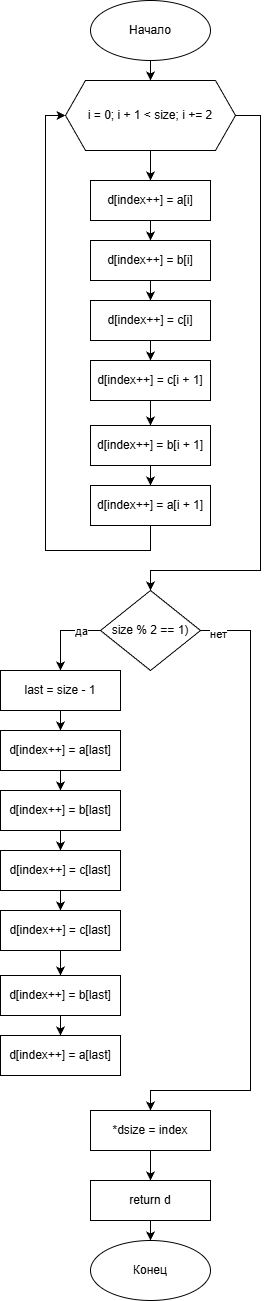

The diagram above was exported from draw.io. Its source (the exported page's mxGraphModel, read from the mxfile embedded in the PNG):
<mxGraphModel dx="703" dy="798" grid="1" gridSize="10" guides="1" tooltips="1" connect="1" arrows="1" fold="1" page="1" pageScale="1" pageWidth="827" pageHeight="1169" background="#FFFFFF" math="0" shadow="0" adaptiveColors="none">
  <root>
    <mxCell id="0" />
    <mxCell id="1" parent="0" />
    <mxCell id="3QnaCFyULP5T2IMgKFcO-3" edge="1" parent="1" source="3QnaCFyULP5T2IMgKFcO-1" style="edgeStyle=orthogonalEdgeStyle;rounded=0;orthogonalLoop=1;jettySize=auto;html=1;" target="3QnaCFyULP5T2IMgKFcO-2" value="">
      <mxGeometry relative="1" as="geometry" />
    </mxCell>
    <mxCell id="3QnaCFyULP5T2IMgKFcO-1" parent="1" style="ellipse;whiteSpace=wrap;html=1;" value="Начало" vertex="1">
      <mxGeometry height="60" width="120" x="290" y="160" as="geometry" />
    </mxCell>
    <mxCell id="3QnaCFyULP5T2IMgKFcO-5" edge="1" parent="1" source="3QnaCFyULP5T2IMgKFcO-2" style="edgeStyle=orthogonalEdgeStyle;rounded=0;orthogonalLoop=1;jettySize=auto;html=1;" target="3QnaCFyULP5T2IMgKFcO-4" value="">
      <mxGeometry relative="1" as="geometry" />
    </mxCell>
    <mxCell id="3QnaCFyULP5T2IMgKFcO-19" edge="1" parent="1" source="3QnaCFyULP5T2IMgKFcO-2" style="edgeStyle=orthogonalEdgeStyle;rounded=0;orthogonalLoop=1;jettySize=auto;html=1;entryX=0.5;entryY=0;entryDx=0;entryDy=0;" target="3QnaCFyULP5T2IMgKFcO-18">
      <mxGeometry relative="1" as="geometry">
        <Array as="points">
          <mxPoint x="460" y="275" />
          <mxPoint x="460" y="730" />
          <mxPoint x="350" y="730" />
        </Array>
      </mxGeometry>
    </mxCell>
    <mxCell id="3QnaCFyULP5T2IMgKFcO-2" parent="1" style="shape=hexagon;perimeter=hexagonPerimeter2;whiteSpace=wrap;html=1;fixedSize=1;" value="i = 0; i + 1 &lt; size; i += 2" vertex="1">
      <mxGeometry height="70" width="170" x="265" y="240" as="geometry" />
    </mxCell>
    <mxCell id="3QnaCFyULP5T2IMgKFcO-12" edge="1" parent="1" source="3QnaCFyULP5T2IMgKFcO-4" style="edgeStyle=orthogonalEdgeStyle;rounded=0;orthogonalLoop=1;jettySize=auto;html=1;entryX=0.5;entryY=0;entryDx=0;entryDy=0;" target="3QnaCFyULP5T2IMgKFcO-7">
      <mxGeometry relative="1" as="geometry" />
    </mxCell>
    <mxCell id="3QnaCFyULP5T2IMgKFcO-4" parent="1" style="rounded=0;whiteSpace=wrap;html=1;" value="d[index++] = a[i]" vertex="1">
      <mxGeometry height="40" width="120" x="290" y="340" as="geometry" />
    </mxCell>
    <mxCell id="3QnaCFyULP5T2IMgKFcO-13" edge="1" parent="1" source="3QnaCFyULP5T2IMgKFcO-7" style="edgeStyle=orthogonalEdgeStyle;rounded=0;orthogonalLoop=1;jettySize=auto;html=1;entryX=0.5;entryY=0;entryDx=0;entryDy=0;" target="3QnaCFyULP5T2IMgKFcO-8">
      <mxGeometry relative="1" as="geometry" />
    </mxCell>
    <mxCell id="3QnaCFyULP5T2IMgKFcO-7" parent="1" style="rounded=0;whiteSpace=wrap;html=1;" value="d[index++] = b[i]" vertex="1">
      <mxGeometry height="40" width="120" x="290" y="400" as="geometry" />
    </mxCell>
    <mxCell id="3QnaCFyULP5T2IMgKFcO-14" edge="1" parent="1" source="3QnaCFyULP5T2IMgKFcO-8" style="edgeStyle=orthogonalEdgeStyle;rounded=0;orthogonalLoop=1;jettySize=auto;html=1;entryX=0.5;entryY=0;entryDx=0;entryDy=0;" target="3QnaCFyULP5T2IMgKFcO-9">
      <mxGeometry relative="1" as="geometry" />
    </mxCell>
    <mxCell id="3QnaCFyULP5T2IMgKFcO-8" parent="1" style="rounded=0;whiteSpace=wrap;html=1;" value="d[index++] = c[i]" vertex="1">
      <mxGeometry height="40" width="120" x="290" y="460" as="geometry" />
    </mxCell>
    <mxCell id="3QnaCFyULP5T2IMgKFcO-15" edge="1" parent="1" source="3QnaCFyULP5T2IMgKFcO-9" style="edgeStyle=orthogonalEdgeStyle;rounded=0;orthogonalLoop=1;jettySize=auto;html=1;entryX=0.5;entryY=0;entryDx=0;entryDy=0;" target="3QnaCFyULP5T2IMgKFcO-10">
      <mxGeometry relative="1" as="geometry" />
    </mxCell>
    <mxCell id="3QnaCFyULP5T2IMgKFcO-9" parent="1" style="rounded=0;whiteSpace=wrap;html=1;" value="d[index++] = c[i + 1]" vertex="1">
      <mxGeometry height="40" width="120" x="290" y="520" as="geometry" />
    </mxCell>
    <mxCell id="3QnaCFyULP5T2IMgKFcO-16" edge="1" parent="1" source="3QnaCFyULP5T2IMgKFcO-10" style="edgeStyle=orthogonalEdgeStyle;rounded=0;orthogonalLoop=1;jettySize=auto;html=1;entryX=0.5;entryY=0;entryDx=0;entryDy=0;" target="3QnaCFyULP5T2IMgKFcO-11">
      <mxGeometry relative="1" as="geometry" />
    </mxCell>
    <mxCell id="3QnaCFyULP5T2IMgKFcO-10" parent="1" style="rounded=0;whiteSpace=wrap;html=1;" value="d[index++] = b[i + 1]" vertex="1">
      <mxGeometry height="40" width="120" x="290" y="585" as="geometry" />
    </mxCell>
    <mxCell id="3QnaCFyULP5T2IMgKFcO-17" edge="1" parent="1" source="3QnaCFyULP5T2IMgKFcO-11" style="edgeStyle=orthogonalEdgeStyle;rounded=0;orthogonalLoop=1;jettySize=auto;html=1;entryX=0;entryY=0.5;entryDx=0;entryDy=0;" target="3QnaCFyULP5T2IMgKFcO-2">
      <mxGeometry relative="1" as="geometry">
        <Array as="points">
          <mxPoint x="350" y="710" />
          <mxPoint x="245" y="710" />
          <mxPoint x="245" y="275" />
        </Array>
      </mxGeometry>
    </mxCell>
    <mxCell id="3QnaCFyULP5T2IMgKFcO-11" parent="1" style="rounded=0;whiteSpace=wrap;html=1;" value="d[index++] = a[i + 1]" vertex="1">
      <mxGeometry height="40" width="120" x="290" y="645" as="geometry" />
    </mxCell>
    <mxCell id="3QnaCFyULP5T2IMgKFcO-21" edge="1" parent="1" source="3QnaCFyULP5T2IMgKFcO-18" style="edgeStyle=orthogonalEdgeStyle;rounded=0;orthogonalLoop=1;jettySize=auto;html=1;entryX=0.5;entryY=0;entryDx=0;entryDy=0;exitX=0;exitY=0.5;exitDx=0;exitDy=0;" target="3QnaCFyULP5T2IMgKFcO-20">
      <mxGeometry relative="1" as="geometry">
        <mxPoint x="260" y="830" as="sourcePoint" />
      </mxGeometry>
    </mxCell>
    <mxCell id="3QnaCFyULP5T2IMgKFcO-22" connectable="0" parent="3QnaCFyULP5T2IMgKFcO-21" style="edgeLabel;html=1;align=center;verticalAlign=middle;resizable=0;points=[];" value="да" vertex="1">
      <mxGeometry relative="1" x="0.36" y="-1" as="geometry">
        <mxPoint x="21" y="-14" as="offset" />
      </mxGeometry>
    </mxCell>
    <mxCell id="3QnaCFyULP5T2IMgKFcO-38" edge="1" parent="1" source="3QnaCFyULP5T2IMgKFcO-18" style="edgeStyle=orthogonalEdgeStyle;rounded=0;orthogonalLoop=1;jettySize=auto;html=1;entryX=0.5;entryY=0;entryDx=0;entryDy=0;" target="3QnaCFyULP5T2IMgKFcO-35">
      <mxGeometry relative="1" as="geometry">
        <Array as="points">
          <mxPoint x="450" y="790" />
          <mxPoint x="450" y="1250" />
          <mxPoint x="350" y="1250" />
        </Array>
      </mxGeometry>
    </mxCell>
    <mxCell id="3QnaCFyULP5T2IMgKFcO-39" connectable="0" parent="3QnaCFyULP5T2IMgKFcO-38" style="edgeLabel;html=1;align=center;verticalAlign=middle;resizable=0;points=[];" value="нет" vertex="1">
      <mxGeometry relative="1" x="-0.9471" y="-3" as="geometry">
        <mxPoint as="offset" />
      </mxGeometry>
    </mxCell>
    <mxCell id="3QnaCFyULP5T2IMgKFcO-18" parent="1" style="rhombus;whiteSpace=wrap;html=1;" value="size % 2 == 1)" vertex="1">
      <mxGeometry height="80" width="100" x="300" y="750" as="geometry" />
    </mxCell>
    <mxCell id="3QnaCFyULP5T2IMgKFcO-34" edge="1" parent="1" source="3QnaCFyULP5T2IMgKFcO-20" style="edgeStyle=orthogonalEdgeStyle;rounded=0;orthogonalLoop=1;jettySize=auto;html=1;entryX=0.5;entryY=0;entryDx=0;entryDy=0;" target="3QnaCFyULP5T2IMgKFcO-32">
      <mxGeometry relative="1" as="geometry" />
    </mxCell>
    <mxCell id="3QnaCFyULP5T2IMgKFcO-20" parent="1" style="rounded=0;whiteSpace=wrap;html=1;" value="last = size - 1" vertex="1">
      <mxGeometry height="40" width="120" x="200" y="830" as="geometry" />
    </mxCell>
    <mxCell id="3QnaCFyULP5T2IMgKFcO-23" edge="1" parent="1" source="3QnaCFyULP5T2IMgKFcO-24" style="edgeStyle=orthogonalEdgeStyle;rounded=0;orthogonalLoop=1;jettySize=auto;html=1;entryX=0.5;entryY=0;entryDx=0;entryDy=0;" target="3QnaCFyULP5T2IMgKFcO-26">
      <mxGeometry relative="1" as="geometry" />
    </mxCell>
    <mxCell id="3QnaCFyULP5T2IMgKFcO-24" parent="1" style="rounded=0;whiteSpace=wrap;html=1;" value="d[index++] = b[last]" vertex="1">
      <mxGeometry height="40" width="120" x="200" y="950" as="geometry" />
    </mxCell>
    <mxCell id="3QnaCFyULP5T2IMgKFcO-25" edge="1" parent="1" source="3QnaCFyULP5T2IMgKFcO-26" style="edgeStyle=orthogonalEdgeStyle;rounded=0;orthogonalLoop=1;jettySize=auto;html=1;entryX=0.5;entryY=0;entryDx=0;entryDy=0;" target="3QnaCFyULP5T2IMgKFcO-28">
      <mxGeometry relative="1" as="geometry" />
    </mxCell>
    <mxCell id="3QnaCFyULP5T2IMgKFcO-26" parent="1" style="rounded=0;whiteSpace=wrap;html=1;" value="d[index++] = c[last]" vertex="1">
      <mxGeometry height="40" width="120" x="200" y="1010" as="geometry" />
    </mxCell>
    <mxCell id="3QnaCFyULP5T2IMgKFcO-27" edge="1" parent="1" source="3QnaCFyULP5T2IMgKFcO-28" style="edgeStyle=orthogonalEdgeStyle;rounded=0;orthogonalLoop=1;jettySize=auto;html=1;entryX=0.5;entryY=0;entryDx=0;entryDy=0;" target="3QnaCFyULP5T2IMgKFcO-30">
      <mxGeometry relative="1" as="geometry" />
    </mxCell>
    <mxCell id="3QnaCFyULP5T2IMgKFcO-28" parent="1" style="rounded=0;whiteSpace=wrap;html=1;" value="d[index++] = c[last]" vertex="1">
      <mxGeometry height="40" width="120" x="200" y="1070" as="geometry" />
    </mxCell>
    <mxCell id="3QnaCFyULP5T2IMgKFcO-29" edge="1" parent="1" source="3QnaCFyULP5T2IMgKFcO-30" style="edgeStyle=orthogonalEdgeStyle;rounded=0;orthogonalLoop=1;jettySize=auto;html=1;entryX=0.5;entryY=0;entryDx=0;entryDy=0;" target="3QnaCFyULP5T2IMgKFcO-31">
      <mxGeometry relative="1" as="geometry" />
    </mxCell>
    <mxCell id="3QnaCFyULP5T2IMgKFcO-30" parent="1" style="rounded=0;whiteSpace=wrap;html=1;" value="d[index++] = b[last]" vertex="1">
      <mxGeometry height="40" width="120" x="200" y="1135" as="geometry" />
    </mxCell>
    <mxCell id="3QnaCFyULP5T2IMgKFcO-31" parent="1" style="rounded=0;whiteSpace=wrap;html=1;" value="d[index++] = a[last]" vertex="1">
      <mxGeometry height="40" width="120" x="200" y="1195" as="geometry" />
    </mxCell>
    <mxCell id="3QnaCFyULP5T2IMgKFcO-33" edge="1" parent="1" source="3QnaCFyULP5T2IMgKFcO-32" style="edgeStyle=orthogonalEdgeStyle;rounded=0;orthogonalLoop=1;jettySize=auto;html=1;entryX=0.5;entryY=0;entryDx=0;entryDy=0;" target="3QnaCFyULP5T2IMgKFcO-24">
      <mxGeometry relative="1" as="geometry" />
    </mxCell>
    <mxCell id="3QnaCFyULP5T2IMgKFcO-32" parent="1" style="rounded=0;whiteSpace=wrap;html=1;" value="d[index++] = a[last]" vertex="1">
      <mxGeometry height="40" width="120" x="200" y="890" as="geometry" />
    </mxCell>
    <mxCell id="3QnaCFyULP5T2IMgKFcO-37" edge="1" parent="1" source="3QnaCFyULP5T2IMgKFcO-35" style="edgeStyle=orthogonalEdgeStyle;rounded=0;orthogonalLoop=1;jettySize=auto;html=1;" target="3QnaCFyULP5T2IMgKFcO-36" value="">
      <mxGeometry relative="1" as="geometry" />
    </mxCell>
    <mxCell id="3QnaCFyULP5T2IMgKFcO-35" parent="1" style="rounded=0;whiteSpace=wrap;html=1;" value="*dsize = index" vertex="1">
      <mxGeometry height="40" width="120" x="290" y="1270" as="geometry" />
    </mxCell>
    <mxCell id="3QnaCFyULP5T2IMgKFcO-41" edge="1" parent="1" source="3QnaCFyULP5T2IMgKFcO-36" style="edgeStyle=orthogonalEdgeStyle;rounded=0;orthogonalLoop=1;jettySize=auto;html=1;" target="3QnaCFyULP5T2IMgKFcO-40" value="">
      <mxGeometry relative="1" as="geometry" />
    </mxCell>
    <mxCell id="3QnaCFyULP5T2IMgKFcO-36" parent="1" style="rounded=0;whiteSpace=wrap;html=1;" value="return d" vertex="1">
      <mxGeometry height="40" width="120" x="290" y="1340" as="geometry" />
    </mxCell>
    <mxCell id="3QnaCFyULP5T2IMgKFcO-40" parent="1" style="ellipse;whiteSpace=wrap;html=1;" value="Конец" vertex="1">
      <mxGeometry height="60" width="120" x="290" y="1400" as="geometry" />
    </mxCell>
  </root>
</mxGraphModel>